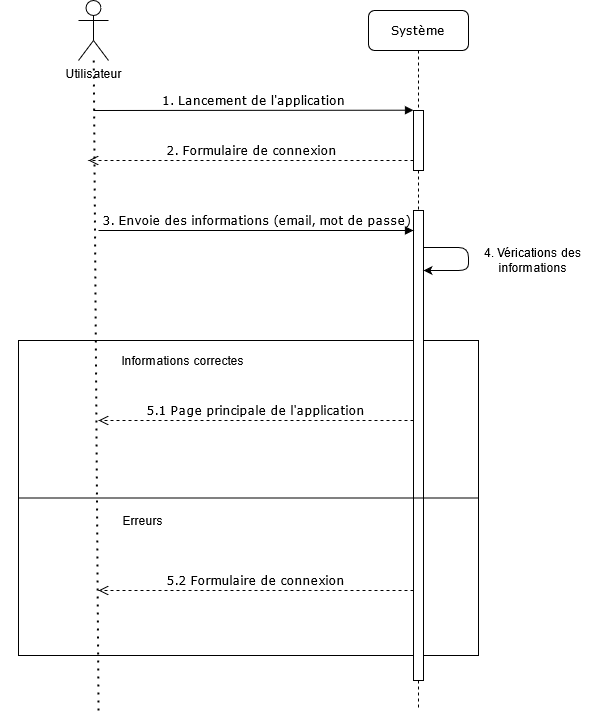

The diagram above was exported from draw.io. Its source (the exported page's mxGraphModel, read from the mxfile embedded in the PNG):
<mxGraphModel dx="855" dy="885" grid="1" gridSize="10" guides="1" tooltips="1" connect="1" arrows="1" fold="1" page="1" pageScale="1" pageWidth="1100" pageHeight="850" background="none" math="0" shadow="0">
  <root>
    <mxCell id="0" />
    <mxCell id="1" parent="0" />
    <mxCell id="Gawsb64rfcFKBhxpWamx-24" value="" style="rounded=0;whiteSpace=wrap;html=1;" vertex="1" parent="1">
      <mxGeometry x="1410" y="390" width="460" height="315" as="geometry" />
    </mxCell>
    <mxCell id="Gawsb64rfcFKBhxpWamx-13" value="Système" style="shape=umlLifeline;perimeter=lifelinePerimeter;whiteSpace=wrap;html=1;container=1;collapsible=0;recursiveResize=0;outlineConnect=0;rounded=1;shadow=0;comic=0;labelBackgroundColor=none;strokeWidth=1;fontFamily=Verdana;fontSize=12;align=center;" vertex="1" parent="1">
      <mxGeometry x="1760" y="60" width="100" height="700" as="geometry" />
    </mxCell>
    <mxCell id="Gawsb64rfcFKBhxpWamx-14" value="" style="html=1;points=[];perimeter=orthogonalPerimeter;rounded=0;shadow=0;comic=0;labelBackgroundColor=none;strokeWidth=1;fontFamily=Verdana;fontSize=12;align=center;" vertex="1" parent="Gawsb64rfcFKBhxpWamx-13">
      <mxGeometry x="45" y="100" width="10" height="60" as="geometry" />
    </mxCell>
    <mxCell id="Gawsb64rfcFKBhxpWamx-20" value="" style="html=1;points=[];perimeter=orthogonalPerimeter;rounded=0;shadow=0;comic=0;labelBackgroundColor=none;strokeWidth=1;fontFamily=Verdana;fontSize=12;align=center;" vertex="1" parent="Gawsb64rfcFKBhxpWamx-13">
      <mxGeometry x="45" y="200" width="10" height="470" as="geometry" />
    </mxCell>
    <mxCell id="Gawsb64rfcFKBhxpWamx-22" value="" style="endArrow=classic;html=1;" edge="1" parent="Gawsb64rfcFKBhxpWamx-13" target="Gawsb64rfcFKBhxpWamx-20">
      <mxGeometry width="50" height="50" relative="1" as="geometry">
        <mxPoint x="55" y="237" as="sourcePoint" />
        <mxPoint x="110" y="237" as="targetPoint" />
        <Array as="points">
          <mxPoint x="100" y="237" />
          <mxPoint x="100" y="260" />
        </Array>
      </mxGeometry>
    </mxCell>
    <mxCell id="Gawsb64rfcFKBhxpWamx-15" value="1. Lancement de l'application" style="html=1;verticalAlign=bottom;endArrow=block;entryX=0;entryY=0;labelBackgroundColor=none;fontFamily=Verdana;fontSize=12;edgeStyle=elbowEdgeStyle;elbow=vertical;" edge="1" parent="1" target="Gawsb64rfcFKBhxpWamx-14">
      <mxGeometry relative="1" as="geometry">
        <mxPoint x="1485" y="160" as="sourcePoint" />
      </mxGeometry>
    </mxCell>
    <mxCell id="Gawsb64rfcFKBhxpWamx-16" value="Utilisateur" style="shape=umlActor;verticalLabelPosition=bottom;verticalAlign=top;html=1;outlineConnect=0;" vertex="1" parent="1">
      <mxGeometry x="1470" y="50" width="30" height="60" as="geometry" />
    </mxCell>
    <mxCell id="Gawsb64rfcFKBhxpWamx-17" value="" style="endArrow=none;dashed=1;html=1;dashPattern=1 3;strokeWidth=2;" edge="1" parent="1" source="Gawsb64rfcFKBhxpWamx-16">
      <mxGeometry width="50" height="50" relative="1" as="geometry">
        <mxPoint x="1590" y="380" as="sourcePoint" />
        <mxPoint x="1490" y="760" as="targetPoint" />
      </mxGeometry>
    </mxCell>
    <mxCell id="Gawsb64rfcFKBhxpWamx-18" value="2. Formulaire de connexion" style="html=1;verticalAlign=bottom;endArrow=open;dashed=1;endSize=8;labelBackgroundColor=none;fontFamily=Verdana;fontSize=12;edgeStyle=elbowEdgeStyle;elbow=vertical;" edge="1" parent="1" source="Gawsb64rfcFKBhxpWamx-14">
      <mxGeometry relative="1" as="geometry">
        <mxPoint x="1480" y="210" as="targetPoint" />
        <Array as="points">
          <mxPoint x="1610" y="210" />
        </Array>
        <mxPoint x="1765" y="280" as="sourcePoint" />
      </mxGeometry>
    </mxCell>
    <mxCell id="Gawsb64rfcFKBhxpWamx-19" value="3. Envoie des informations (email, mot de passe)" style="html=1;verticalAlign=bottom;endArrow=block;labelBackgroundColor=none;fontFamily=Verdana;fontSize=12;edgeStyle=elbowEdgeStyle;elbow=vertical;" edge="1" parent="1" target="Gawsb64rfcFKBhxpWamx-20">
      <mxGeometry relative="1" as="geometry">
        <mxPoint x="1490" y="280" as="sourcePoint" />
        <mxPoint x="1800" y="280" as="targetPoint" />
        <Array as="points">
          <mxPoint x="1680" y="280" />
          <mxPoint x="1490" y="320" />
        </Array>
      </mxGeometry>
    </mxCell>
    <mxCell id="Gawsb64rfcFKBhxpWamx-23" value="&lt;div align=&quot;center&quot;&gt;4. Vérications des informations&lt;/div&gt;" style="text;html=1;strokeColor=none;fillColor=none;align=center;verticalAlign=middle;whiteSpace=wrap;rounded=0;" vertex="1" parent="1">
      <mxGeometry x="1840" y="300" width="170" height="20" as="geometry" />
    </mxCell>
    <mxCell id="Gawsb64rfcFKBhxpWamx-26" value="" style="endArrow=none;html=1;exitX=0;exitY=0.5;exitDx=0;exitDy=0;entryX=1;entryY=0.5;entryDx=0;entryDy=0;" edge="1" parent="1" source="Gawsb64rfcFKBhxpWamx-24" target="Gawsb64rfcFKBhxpWamx-24">
      <mxGeometry width="50" height="50" relative="1" as="geometry">
        <mxPoint x="1680" y="370" as="sourcePoint" />
        <mxPoint x="1730" y="320" as="targetPoint" />
      </mxGeometry>
    </mxCell>
    <mxCell id="Gawsb64rfcFKBhxpWamx-27" value="Informations correctes" style="text;html=1;strokeColor=none;fillColor=none;align=center;verticalAlign=middle;whiteSpace=wrap;rounded=0;" vertex="1" parent="1">
      <mxGeometry x="1500" y="400" width="150" height="20" as="geometry" />
    </mxCell>
    <mxCell id="Gawsb64rfcFKBhxpWamx-29" value="Erreurs" style="text;html=1;strokeColor=none;fillColor=none;align=center;verticalAlign=middle;whiteSpace=wrap;rounded=0;" vertex="1" parent="1">
      <mxGeometry x="1460" y="560" width="150" height="20" as="geometry" />
    </mxCell>
    <mxCell id="Gawsb64rfcFKBhxpWamx-33" value="5.1 Page principale de l'application" style="html=1;verticalAlign=bottom;endArrow=open;dashed=1;endSize=8;labelBackgroundColor=none;fontFamily=Verdana;fontSize=12;edgeStyle=elbowEdgeStyle;elbow=vertical;" edge="1" parent="1" source="Gawsb64rfcFKBhxpWamx-20">
      <mxGeometry relative="1" as="geometry">
        <mxPoint x="1490" y="470" as="targetPoint" />
        <Array as="points">
          <mxPoint x="1550" y="470" />
        </Array>
        <mxPoint x="1745" y="470" as="sourcePoint" />
      </mxGeometry>
    </mxCell>
    <mxCell id="Gawsb64rfcFKBhxpWamx-35" value="5.2 Formulaire de connexion" style="html=1;verticalAlign=bottom;endArrow=open;dashed=1;endSize=8;labelBackgroundColor=none;fontFamily=Verdana;fontSize=12;edgeStyle=elbowEdgeStyle;elbow=vertical;" edge="1" parent="1" source="Gawsb64rfcFKBhxpWamx-20">
      <mxGeometry relative="1" as="geometry">
        <mxPoint x="1490" y="640" as="targetPoint" />
        <Array as="points">
          <mxPoint x="1530" y="640" />
        </Array>
        <mxPoint x="1785" y="640" as="sourcePoint" />
      </mxGeometry>
    </mxCell>
  </root>
</mxGraphModel>